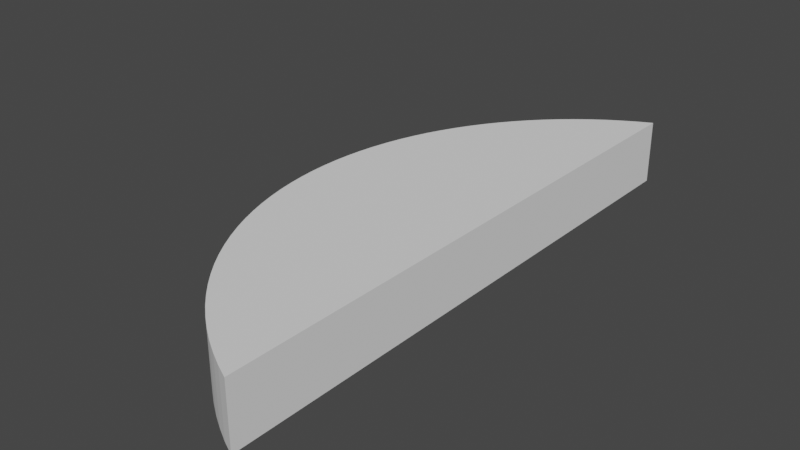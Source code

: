 # Source: Objects.blend  (saved by Blender 3.6.13; exported with 4.5.12 LTS)
import bpy
from mathutils import Matrix  # noqa: F401  (used for matrix-valued properties, if any)

bpy.ops.wm.read_factory_settings(use_empty=True)
scene = bpy.context.scene
scene.name = 'Scene'

# ---- collections
col_collection = bpy.data.collections.new('Collection'); scene.collection.children.link(col_collection)

# ---- world
world_world = bpy.data.worlds.new('World'); scene.world = world_world
world_world.use_nodes = True; world_world.node_tree.nodes.clear()
_N = world_world.node_tree.nodes; _L = world_world.node_tree.links
n0 = _N.new('ShaderNodeOutputWorld'); n0.name = 'World Output'; n0.location = (300, 300)
n1 = _N.new('ShaderNodeBackground'); n1.name = 'Background'; n1.location = (10, 300)
n1.inputs[0].default_value = (0.05088, 0.05088, 0.05088, 1.0)
_L.new(n1.outputs[0], n0.inputs[0])
n0.is_active_output = True
world_world.color = (0.05088, 0.05088, 0.05088)
world_world.use_sun_shadow = False
world_world.sun_shadow_jitter_overblur = 0.0

# ---- meshes
me_cylinder = bpy.data.meshes.new('Cylinder')
me_cylinder.from_pydata([(-0.0003528, -0.904, -0.1), (-0.0003528, -0.904, 0.1), (-0.04419, -0.8819, -0.1), (-0.04419, -0.8819, 0.1), (-0.0869, -0.8577, -0.1), (-0.0869, -0.8577, 0.1), (-0.1284, -0.8315, -0.1), (-0.1284, -0.8315, 0.1), (-0.1685, -0.8032, -0.1), (-0.1685, -0.8032, 0.1), (-0.2072, -0.773, -0.1), (-0.2072, -0.773, 0.1), (-0.2444, -0.741, -0.1), (-0.2444, -0.741, 0.1), (-0.2799, -0.7071, -0.1), (-0.2799, -0.7071, 0.1), (-0.3137, -0.6716, -0.1), (-0.3137, -0.6716, 0.1), (-0.3458, -0.6344, -0.1), (-0.3458, -0.6344, 0.1), (-0.376, -0.5957, -0.1), (-0.376, -0.5957, 0.1), (-0.4043, -0.5556, -0.1), (-0.4043, -0.5556, 0.1), (-0.4305, -0.5141, -0.1), (-0.4305, -0.5141, 0.1), (-0.4547, -0.4714, -0.1), (-0.4547, -0.4714, 0.1), (-0.4768, -0.4276, -0.1), (-0.4768, -0.4276, 0.1), (-0.4967, -0.3827, -0.1), (-0.4967, -0.3827, 0.1), (-0.5143, -0.3369, -0.1), (-0.5143, -0.3369, 0.1), (-0.5297, -0.2903, -0.1), (-0.5297, -0.2903, 0.1), (-0.5428, -0.243, -0.1), (-0.5428, -0.243, 0.1), (-0.5536, -0.1951, -0.1), (-0.5536, -0.1951, 0.1), (-0.562, -0.1467, -0.1), (-0.562, -0.1467, 0.1), (-0.568, -0.09802, -0.1), (-0.568, -0.09802, 0.1), (-0.5716, -0.04907, -0.1), (-0.5716, -0.04907, 0.1), (-0.5728, 4.441e-16, -0.1), (-0.5728, 4.441e-16, 0.1), (-0.5716, 0.04907, -0.1), (-0.5716, 0.04907, 0.1), (-0.568, 0.09802, -0.1), (-0.568, 0.09802, 0.1), (-0.562, 0.1467, -0.1), (-0.562, 0.1467, 0.1), (-0.5536, 0.1951, -0.1), (-0.5536, 0.1951, 0.1), (-0.5428, 0.243, -0.1), (-0.5428, 0.243, 0.1), (-0.5297, 0.2903, -0.1), (-0.5297, 0.2903, 0.1), (-0.5143, 0.3369, -0.1), (-0.5143, 0.3369, 0.1), (-0.4967, 0.3827, -0.1), (-0.4967, 0.3827, 0.1), (-0.4768, 0.4276, -0.1), (-0.4768, 0.4276, 0.1), (-0.4547, 0.4714, -0.1), (-0.4547, 0.4714, 0.1), (-0.4305, 0.5141, -0.1), (-0.4305, 0.5141, 0.1), (-0.4043, 0.5556, -0.1), (-0.4043, 0.5556, 0.1), (-0.376, 0.5957, -0.1), (-0.376, 0.5957, 0.1), (-0.3458, 0.6344, -0.1), (-0.3458, 0.6344, 0.1), (-0.3137, 0.6716, -0.1), (-0.3137, 0.6716, 0.1), (-0.2799, 0.7071, -0.1), (-0.2799, 0.7071, 0.1), (-0.2444, 0.741, -0.1), (-0.2444, 0.741, 0.1), (-0.2072, 0.773, -0.1), (-0.2072, 0.773, 0.1), (-0.1685, 0.8032, -0.1), (-0.1685, 0.8032, 0.1), (-0.1284, 0.8315, -0.1), (-0.1284, 0.8315, 0.1), (-0.0869, 0.8577, -0.1), (-0.0869, 0.8577, 0.1), (-0.04419, 0.8819, -0.1), (-0.04419, 0.8819, 0.1), (-0.0003528, 0.904, -0.1), (-0.0003528, 0.904, 0.1)], [], [(0, 1, 3, 2), (2, 3, 5, 4), (4, 5, 7, 6), (6, 7, 9, 8), (8, 9, 11, 10), (10, 11, 13, 12), (12, 13, 15, 14), (14, 15, 17, 16), (16, 17, 19, 18), (18, 19, 21, 20), (20, 21, 23, 22), (22, 23, 25, 24), (24, 25, 27, 26), (26, 27, 29, 28), (28, 29, 31, 30), (30, 31, 33, 32), (32, 33, 35, 34), (34, 35, 37, 36), (36, 37, 39, 38), (38, 39, 41, 40), (40, 41, 43, 42), (42, 43, 45, 44), (44, 45, 47, 46), (46, 47, 49, 48), (48, 49, 51, 50), (50, 51, 53, 52), (52, 53, 55, 54), (54, 55, 57, 56), (56, 57, 59, 58), (58, 59, 61, 60), (60, 61, 63, 62), (62, 63, 65, 64), (64, 65, 67, 66), (66, 67, 69, 68), (68, 69, 71, 70), (70, 71, 73, 72), (72, 73, 75, 74), (74, 75, 77, 76), (76, 77, 79, 78), (78, 79, 81, 80), (80, 81, 83, 82), (82, 83, 85, 84), (84, 85, 87, 86), (86, 87, 89, 88), (88, 89, 91, 90), (90, 91, 93, 92), (0, 92, 93, 1), (0, 2, 4, 6, 8, 10, 12, 14, 16, 18, 20, 22, 24, 26, 28, 30, 32, 34, 36, 38, 40, 42, 44, 46, 48, 50, 52, 54, 56, 58, 60, 62, 64, 66, 68, 70, 72, 74, 76, 78, 80, 82, 84, 86, 88, 90, 92), (3, 1, 93, 91, 89, 87, 85, 83, 81, 79, 77, 75, 73, 71, 69, 67, 65, 63, 61, 59, 57, 55, 53, 51, 49, 47, 45, 43, 41, 39, 37, 35, 33, 31, 29, 27, 25, 23, 21, 19, 17, 15, 13, 11, 9, 7, 5)])
_uv = me_cylinder.uv_layers.new(name='UVMap')
_uv.uv.foreach_set('vector', [0.4297, 0.5, 0.4297, 1.0, 0.4219, 1.0, 0.4219, 0.5, 0.4219, 0.5, 0.4219, 1.0, 0.4141, 1.0, 0.4141, 0.5, 0.4141, 0.5, 0.4141, 1.0, 0.4062, 1.0, 0.4062, 0.5, 0.4062, 0.5, 0.4062, 1.0, 0.3984, 1.0, 0.3984, 0.5, 0.3984, 0.5, 0.3984, 1.0, 0.3906, 1.0, 0.3906, 0.5, 0.3906, 0.5, 0.3906, 1.0, 0.3828, 1.0, 0.3828, 0.5, 0.3828, 0.5, 0.3828, 1.0, 0.375, 1.0, 0.375, 0.5, 0.375, 0.5, 0.375, 1.0, 0.3672, 1.0, 0.3672, 0.5, 0.3672, 0.5, 0.3672, 1.0, 0.3594, 1.0, 0.3594, 0.5, 0.3594, 0.5, 0.3594, 1.0, 0.3516, 1.0, 0.3516, 0.5, 0.3516, 0.5, 0.3516, 1.0, 0.3438, 1.0, 0.3438, 0.5, 0.3438, 0.5, 0.3438, 1.0, 0.3359, 1.0, 0.3359, 0.5, 0.3359, 0.5, 0.3359, 1.0, 0.3281, 1.0, 0.3281, 0.5, 0.3281, 0.5, 0.3281, 1.0, 0.3203, 1.0, 0.3203, 0.5, 0.3203, 0.5, 0.3203, 1.0, 0.3125, 1.0, 0.3125, 0.5, 0.3125, 0.5, 0.3125, 1.0, 0.3047, 1.0, 0.3047, 0.5, 0.3047, 0.5, 0.3047, 1.0, 0.2969, 1.0, 0.2969, 0.5, 0.2969, 0.5, 0.2969, 1.0, 0.2891, 1.0, 0.2891, 0.5, 0.2891, 0.5, 0.2891, 1.0, 0.2812, 1.0, 0.2812, 0.5, 0.2812, 0.5, 0.2812, 1.0, 0.2734, 1.0, 0.2734, 0.5, 0.2734, 0.5, 0.2734, 1.0, 0.2656, 1.0, 0.2656, 0.5, 0.2656, 0.5, 0.2656, 1.0, 0.2578, 1.0, 0.2578, 0.5, 0.2578, 0.5, 0.2578, 1.0, 0.25, 1.0, 0.25, 0.5, 0.25, 0.5, 0.25, 1.0, 0.2422, 1.0, 0.2422, 0.5, 0.2422, 0.5, 0.2422, 1.0, 0.2344, 1.0, 0.2344, 0.5, 0.2344, 0.5, 0.2344, 1.0, 0.2266, 1.0, 0.2266, 0.5, 0.2266, 0.5, 0.2266, 1.0, 0.2188, 1.0, 0.2188, 0.5, 0.2188, 0.5, 0.2188, 1.0, 0.2109, 1.0, 0.2109, 0.5, 0.2109, 0.5, 0.2109, 1.0, 0.2031, 1.0, 0.2031, 0.5, 0.2031, 0.5, 0.2031, 1.0, 0.1953, 1.0, 0.1953, 0.5, 0.1953, 0.5, 0.1953, 1.0, 0.1875, 1.0, 0.1875, 0.5, 0.1875, 0.5, 0.1875, 1.0, 0.1797, 1.0, 0.1797, 0.5, 0.1797, 0.5, 0.1797, 1.0, 0.1719, 1.0, 0.1719, 0.5, 0.1719, 0.5, 0.1719, 1.0, 0.1641, 1.0, 0.1641, 0.5, 0.1641, 0.5, 0.1641, 1.0, 0.1562, 1.0, 0.1562, 0.5, 0.1562, 0.5, 0.1562, 1.0, 0.1484, 1.0, 0.1484, 0.5, 0.1484, 0.5, 0.1484, 1.0, 0.1406, 1.0, 0.1406, 0.5, 0.1406, 0.5, 0.1406, 1.0, 0.1328, 1.0, 0.1328, 0.5, 0.1328, 0.5, 0.1328, 1.0, 0.125, 1.0, 0.125, 0.5, 0.125, 0.5, 0.125, 1.0, 0.1172, 1.0, 0.1172, 0.5, 0.1172, 0.5, 0.1172, 1.0, 0.1094, 1.0, 0.1094, 0.5, 0.1094, 0.5, 0.1094, 1.0, 0.1016, 1.0, 0.1016, 0.5, 0.1016, 0.5, 0.1016, 1.0, 0.09375, 1.0, 0.09375, 0.5, 0.09375, 0.5, 0.09375, 1.0, 0.08594, 1.0, 0.08594, 0.5, 0.08594, 0.5, 0.08594, 1.0, 0.07812, 1.0, 0.07812, 0.5, 0.07812, 0.5, 0.07812, 1.0, 0.07031, 1.0, 0.07031, 0.5, 0.4297, 0.5, 0.07031, 0.5, 0.07031, 1.0, 0.4297, 1.0, 0.4297, 0.5, 0.4219, 0.5, 0.4141, 0.5, 0.4062, 0.5, 0.3984, 0.5, 0.3906, 0.5, 0.3828, 0.5, 0.375, 0.5, 0.3672, 0.5, 0.3594, 0.5, 0.3516, 0.5, 0.3438, 0.5, 0.3359, 0.5, 0.3281, 0.5, 0.3203, 0.5, 0.3125, 0.5, 0.3047, 0.5, 0.2969, 0.5, 0.2891, 0.5, 0.2812, 0.5, 0.2734, 0.5, 0.2656, 0.5, 0.2578, 0.5, 0.25, 0.5, 0.2422, 0.5, 0.2344, 0.5, 0.2266, 0.5, 0.2188, 0.5, 0.2109, 0.5, 0.2031, 0.5, 0.1953, 0.5, 0.1875, 0.5, 0.1797, 0.5, 0.1719, 0.5, 0.1641, 0.5, 0.1562, 0.5, 0.1484, 0.5, 0.1406, 0.5, 0.1328, 0.5, 0.125, 0.5, 0.1172, 0.5, 0.1094, 0.5, 0.1016, 0.5, 0.09375, 0.5, 0.08594, 0.5, 0.07812, 0.5, 0.07031, 0.5, 0.4219, 1.0, 0.4297, 1.0, 0.07031, 1.0, 0.07812, 1.0, 0.08594, 1.0, 0.09375, 1.0, 0.1016, 1.0, 0.1094, 1.0, 0.1172, 1.0, 0.125, 1.0, 0.1328, 1.0, 0.1406, 1.0, 0.1484, 1.0, 0.1562, 1.0, 0.1641, 1.0, 0.1719, 1.0, 0.1797, 1.0, 0.1875, 1.0, 0.1953, 1.0, 0.2031, 1.0, 0.2109, 1.0, 0.2188, 1.0, 0.2266, 1.0, 0.2344, 1.0, 0.2422, 1.0, 0.25, 1.0, 0.2578, 1.0, 0.2656, 1.0, 0.2734, 1.0, 0.2812, 1.0, 0.2891, 1.0, 0.2969, 1.0, 0.3047, 1.0, 0.3125, 1.0, 0.3203, 1.0, 0.3281, 1.0, 0.3359, 1.0, 0.3438, 1.0, 0.3516, 1.0, 0.3594, 1.0, 0.3672, 1.0, 0.375, 1.0, 0.3828, 1.0, 0.3906, 1.0, 0.3984, 1.0, 0.4062, 1.0, 0.4141, 1.0])
me_cylinder.update()

# ---- objects
ob_cylinder = bpy.data.objects.new('Cylinder', me_cylinder)

# ---- transforms, parenting, visibility, modifiers, constraints
ob_cylinder.location = (0.0, 0.0, 0.0)
ob_cylinder.scale = (3.718, 3.718, 3.718)

# ---- collection membership
col_collection.objects.link(ob_cylinder)

# ---- scene / render settings (as saved in the file)
scene.frame_start = 1; scene.frame_end = 250; scene.frame_set(1)
scene.render.engine = 'BLENDER_EEVEE_NEXT'
scene.cycles.sampling_pattern = 'TABULATED_SOBOL'
scene.view_settings.view_transform = 'Filmic'
bpy.context.view_layer.update()

# ---- added for rendering (the .blend has no active camera and no usable light): camera, sun
cam_auto = bpy.data.cameras.new('AutoCamera')
cam_auto.lens = 50.0
cam_auto.sensor_width = 36.0
cam_auto.clip_end = 1000.0
ob_auto_camera = bpy.data.objects.new('AutoCamera', cam_auto)
scene.collection.objects.link(ob_auto_camera)
ob_auto_camera.location = (5.49495, -7.87265, 5.24843)
ob_auto_camera.rotation_euler = (1.09748, -7.21219e-08, 0.694738)
scene.camera = ob_auto_camera
light_auto_sun = bpy.data.lights.new('AutoSun', 'SUN')
light_auto_sun.energy = 3.0
light_auto_sun.angle = 0.0523599
ob_auto_sun = bpy.data.objects.new('AutoSun', light_auto_sun)
scene.collection.objects.link(ob_auto_sun)
ob_auto_sun.rotation_euler = (0.872665, 0.174533, 0.523599)
bpy.context.view_layer.update()
